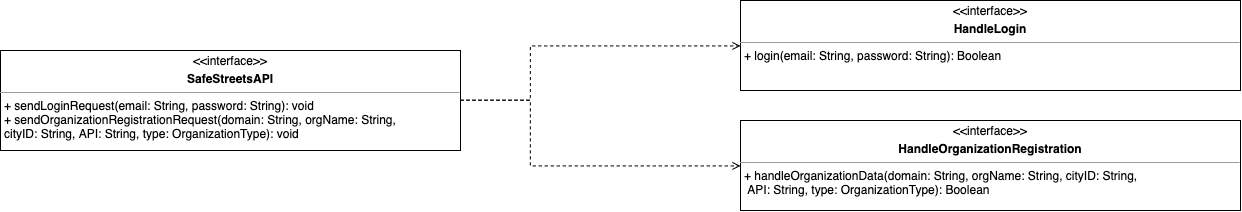

The diagram above was exported from draw.io. Its source (the exported page's mxGraphModel, read from the mxfile embedded in the PNG):
<mxGraphModel dx="1973" dy="746" grid="1" gridSize="10" guides="1" tooltips="1" connect="1" arrows="1" fold="1" page="1" pageScale="1" pageWidth="850" pageHeight="1100" background="#ffffff" math="0" shadow="0">
  <root>
    <mxCell id="0" />
    <mxCell id="1" parent="0" />
    <mxCell id="tRsGAbRHGV032oaWSbtn-44" style="edgeStyle=orthogonalEdgeStyle;rounded=0;orthogonalLoop=1;jettySize=auto;html=1;dashed=1;endArrow=open;endFill=0;" parent="1" source="tRsGAbRHGV032oaWSbtn-26" target="tRsGAbRHGV032oaWSbtn-29" edge="1">
      <mxGeometry relative="1" as="geometry">
        <Array as="points">
          <mxPoint y="270" />
          <mxPoint y="216" />
        </Array>
        <mxPoint x="180" y="215" as="targetPoint" />
      </mxGeometry>
    </mxCell>
    <mxCell id="tRsGAbRHGV032oaWSbtn-45" style="edgeStyle=orthogonalEdgeStyle;rounded=0;orthogonalLoop=1;jettySize=auto;html=1;dashed=1;endArrow=open;endFill=0;" parent="1" source="tRsGAbRHGV032oaWSbtn-26" target="tRsGAbRHGV032oaWSbtn-30" edge="1">
      <mxGeometry relative="1" as="geometry">
        <Array as="points">
          <mxPoint y="270" />
          <mxPoint y="335" />
        </Array>
        <mxPoint x="180" y="335" as="targetPoint" />
      </mxGeometry>
    </mxCell>
    <mxCell id="tRsGAbRHGV032oaWSbtn-26" value="&lt;p style=&quot;margin: 4px 0px 0px ; text-align: center&quot;&gt;&amp;lt;&amp;lt;interface&amp;gt;&amp;gt;&lt;/p&gt;&lt;p style=&quot;margin: 4px 0px 0px ; text-align: center&quot;&gt;&lt;b&gt;SafeStreetsAPI&lt;/b&gt;&lt;/p&gt;&lt;hr size=&quot;1&quot;&gt;&lt;p style=&quot;margin: 0px ; margin-left: 4px&quot;&gt;&lt;span&gt;+ sendLoginRequest(email: String, password: String): void&lt;/span&gt;&lt;/p&gt;&lt;p style=&quot;margin: 0px ; margin-left: 4px&quot;&gt;&lt;span&gt;+ sendOrganizationRegistrationRequest(&lt;/span&gt;&lt;span&gt;domain: String, orgName: String,&amp;nbsp;&lt;/span&gt;&lt;/p&gt;&lt;p style=&quot;margin: 0px ; margin-left: 4px&quot;&gt;&lt;span&gt;cityID: String,&amp;nbsp;&lt;/span&gt;&lt;span&gt;API: String, type: OrganizationType&lt;/span&gt;&lt;span&gt;): void&lt;/span&gt;&lt;/p&gt;" style="verticalAlign=top;align=left;overflow=fill;fontSize=12;fontFamily=Helvetica;html=1;" parent="1" vertex="1">
      <mxGeometry x="-530" y="220" width="460" height="100" as="geometry" />
    </mxCell>
    <mxCell id="tRsGAbRHGV032oaWSbtn-29" value="&lt;p style=&quot;margin: 4px 0px 0px ; text-align: center&quot;&gt;&amp;lt;&amp;lt;interface&amp;gt;&amp;gt;&lt;/p&gt;&lt;p style=&quot;margin: 4px 0px 0px ; text-align: center&quot;&gt;&lt;b&gt;HandleLogin&lt;/b&gt;&lt;/p&gt;&lt;hr size=&quot;1&quot;&gt;&lt;p style=&quot;margin: 0px ; margin-left: 4px&quot;&gt;+ login(email: String, password: String): Boolean&lt;/p&gt;" style="verticalAlign=top;align=left;overflow=fill;fontSize=12;fontFamily=Helvetica;html=1;" parent="1" vertex="1">
      <mxGeometry x="210" y="170" width="500.00000000000006" height="90" as="geometry" />
    </mxCell>
    <mxCell id="tRsGAbRHGV032oaWSbtn-30" value="&lt;p style=&quot;margin: 4px 0px 0px ; text-align: center&quot;&gt;&amp;lt;&amp;lt;interface&amp;gt;&amp;gt;&lt;/p&gt;&lt;p style=&quot;margin: 4px 0px 0px ; text-align: center&quot;&gt;&lt;font style=&quot;font-size: 12px&quot;&gt;&lt;span style=&quot;white-space: normal&quot;&gt;&lt;b&gt;HandleOrganizationRegistration&lt;/b&gt;&lt;/span&gt;&lt;br&gt;&lt;/font&gt;&lt;/p&gt;&lt;hr size=&quot;1&quot;&gt;&lt;p style=&quot;margin: 0px ; margin-left: 4px&quot;&gt;&lt;span&gt;+ handleOrganizationData(domain: String, orgName: String, cityID: String,&lt;/span&gt;&lt;/p&gt;&lt;p style=&quot;margin: 0px ; margin-left: 4px&quot;&gt;&lt;span&gt;&amp;nbsp;API: String, type: OrganizationType): Boolean&lt;/span&gt;&lt;/p&gt;" style="verticalAlign=top;align=left;overflow=fill;fontSize=12;fontFamily=Helvetica;html=1;" parent="1" vertex="1">
      <mxGeometry x="210" y="290" width="500.00000000000006" height="90" as="geometry" />
    </mxCell>
  </root>
</mxGraphModel>